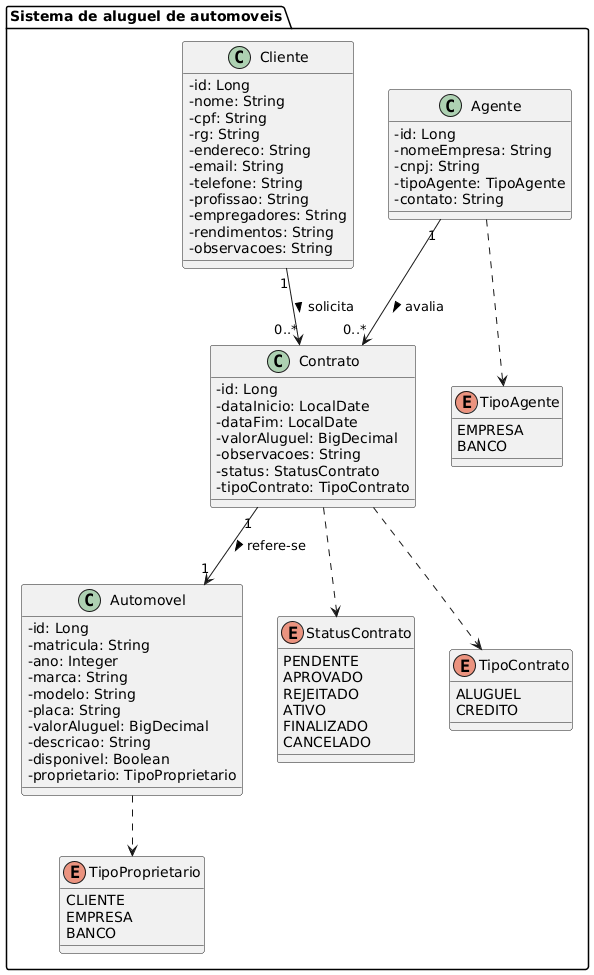

The diagram above was rendered by PlantUML. Its source (embedded in the PNG):
@startuml
skinparam classAttributeIconSize 0

package "Sistema de aluguel de automoveis" {

  class Automovel {
    - id: Long
    - matricula: String
    - ano: Integer
    - marca: String
    - modelo: String
    - placa: String
    - valorAluguel: BigDecimal
    - descricao: String
    - disponivel: Boolean
    - proprietario: TipoProprietario
  }

  enum TipoProprietario {
    CLIENTE
    EMPRESA
    BANCO
  }

  class Cliente {
    - id: Long
    - nome: String
    - cpf: String
    - rg: String
    - endereco: String
    - email: String
    - telefone: String
    - profissao: String
    - empregadores: String
    - rendimentos: String
    - observacoes: String
  }

  class Agente {
    - id: Long
    - nomeEmpresa: String
    - cnpj: String
    - tipoAgente: TipoAgente
    - contato: String
  }

  enum TipoAgente {
    EMPRESA
    BANCO
  }

  class Contrato {
    - id: Long
    - dataInicio: LocalDate
    - dataFim: LocalDate
    - valorAluguel: BigDecimal
    - observacoes: String
    - status: StatusContrato
    - tipoContrato: TipoContrato
  }

  enum StatusContrato {
    PENDENTE
    APROVADO
    REJEITADO
    ATIVO
    FINALIZADO
    CANCELADO
  }

  enum TipoContrato {
    ALUGUEL
    CREDITO
  }

  Cliente "1" --> "0..*" Contrato : solicita >
  Contrato "1" --> "1" Automovel : refere-se >
  Agente "1" --> "0..*" Contrato : avalia >

  Automovel ..> TipoProprietario
  Agente ..> TipoAgente
  Contrato ..> StatusContrato
  Contrato ..> TipoContrato
}
@enduml